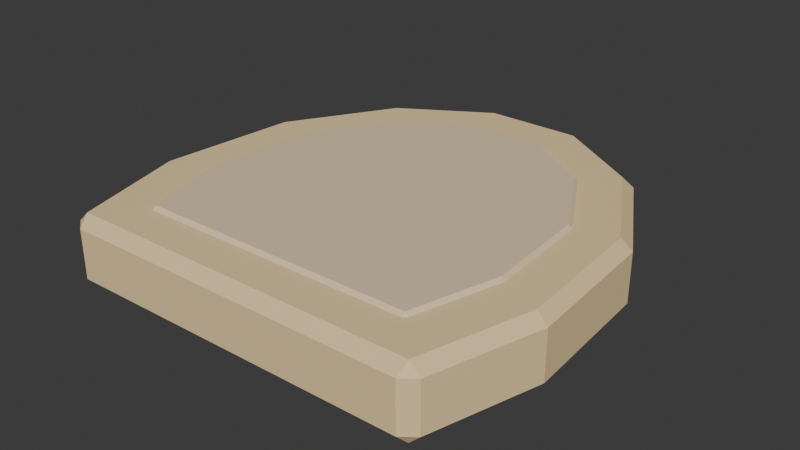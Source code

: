 # Source: Bread_Shield.blend  (saved by Blender 5.2.44; exported with 4.5.12 LTS)
import bpy
from mathutils import Matrix  # noqa: F401  (used for matrix-valued properties, if any)

bpy.ops.wm.read_factory_settings(use_empty=True)
scene = bpy.context.scene
scene.name = 'Bread_Shield'

# ---- materials (node trees are filled in below, after node groups)
mat_w_crust = bpy.data.materials.new('W_crust')
mat_w_crust.diffuse_color = (0.86, 0.66, 0.36, 1.0)
mat_w_crust.roughness = 0.75
mat_w_bread = bpy.data.materials.new('W_bread')
mat_w_bread.diffuse_color = (0.8, 0.63, 0.42, 1.0)
mat_w_bread.roughness = 0.75

# ---- material node trees
mat_w_crust.use_nodes = True; mat_w_crust.node_tree.nodes.clear()
_N = mat_w_crust.node_tree.nodes; _L = mat_w_crust.node_tree.links
n0 = _N.new('ShaderNodeBsdfPrincipled'); n0.name = 'Principled BSDF'; n0.location = (-200, 100)
n0.inputs[0].default_value = (0.86, 0.66, 0.36, 1.0)
n0.inputs[2].default_value = 0.75
n0.inputs[10].default_value = 0.005
n0.inputs[13].default_value = 0.2
n1 = _N.new('ShaderNodeOutputMaterial'); n1.name = 'Material Output'; n1.location = (200, 100)
_L.new(n0.outputs[0], n1.inputs[0])
n1.is_active_output = True
mat_w_bread.use_nodes = True; mat_w_bread.node_tree.nodes.clear()
_N = mat_w_bread.node_tree.nodes; _L = mat_w_bread.node_tree.links
n0 = _N.new('ShaderNodeBsdfPrincipled'); n0.name = 'Principled BSDF'; n0.location = (-200, 100)
n0.inputs[0].default_value = (0.8, 0.63, 0.42, 1.0)
n0.inputs[2].default_value = 0.75
n0.inputs[10].default_value = 0.005
n0.inputs[13].default_value = 0.2
n1 = _N.new('ShaderNodeOutputMaterial'); n1.name = 'Material Output'; n1.location = (200, 100)
_L.new(n0.outputs[0], n1.inputs[0])
n1.is_active_output = True

# ---- world
world_world = bpy.data.worlds.new('World'); scene.world = world_world
world_world.use_nodes = True; world_world.node_tree.nodes.clear()
_N = world_world.node_tree.nodes; _L = world_world.node_tree.links
n0 = _N.new('ShaderNodeOutputWorld'); n0.name = 'World Output'; n0.location = (200, 100)
n1 = _N.new('ShaderNodeBackground'); n1.name = 'Background'; n1.location = (-200, 100)
n1.inputs[0].default_value = (0.05088, 0.05088, 0.05088, 1.0)
_L.new(n1.outputs[0], n0.inputs[0])
n0.is_active_output = True
world_world.color = (0.05088, 0.05088, 0.05088)
world_world.sun_shadow_jitter_overblur = 0.0

# ---- meshes
me_breadbody_001 = bpy.data.meshes.new('BreadBody.001')
me_breadbody_001.from_pydata([(-0.9641, -0.9968, 0.075), (-0.9078, -0.9945, 0.02), (-0.895, -1.049, 0.075), (0.9448, -0.977, 0.075), (0.875, -1.031, 0.075), (0.8881, -0.9754, 0.02), (1.1, -0.42, 0.075), (1.044, -0.4144, 0.02), (1.05, 0.3, 0.075), (0.996, 0.284, 0.02), (0.74, 0.86, 0.075), (0.6986, 0.8211, 0.02), (0.27, 1.16, 0.075), (0.2539, 1.105, 0.02), (-0.25, 1.16, 0.075), (-0.2344, 1.105, 0.02), (-0.72, 0.87, 0.075), (-0.6797, 0.8302, 0.02), (-1.05, 0.32, 0.075), (-0.9964, 0.3024, 0.02), (-1.12, -0.41, 0.075), (-1.064, -0.4054, 0.02), (-0.9641, -0.9968, 0.325), (-0.895, -1.049, 0.325), (-0.9078, -0.9945, 0.38), (0.875, -1.031, 0.325), (0.9448, -0.977, 0.325), (0.8881, -0.9754, 0.38), (1.1, -0.42, 0.325), (1.044, -0.4144, 0.38), (1.05, 0.3, 0.325), (0.996, 0.284, 0.38), (0.74, 0.86, 0.325), (0.6986, 0.8211, 0.38), (0.27, 1.16, 0.325), (0.2539, 1.105, 0.38), (-0.25, 1.16, 0.325), (-0.2344, 1.105, 0.38), (-0.72, 0.87, 0.325), (-0.6797, 0.8302, 0.38), (-1.05, 0.32, 0.325), (-0.9964, 0.3024, 0.38), (-1.064, -0.4054, 0.38), (-1.12, -0.41, 0.325), (-0.7513, -0.7803, 0.0425), (-0.7103, -0.7787, 0.0025), (-0.701, -0.8186, 0.0425), (0.7361, -0.7649, 0.0425), (0.6854, -0.8038, 0.0425), (0.6949, -0.7637, 0.0025), (0.858, -0.3276, 0.0425), (0.8176, -0.3235, 0.0025), (0.819, 0.234, 0.0425), (0.7797, 0.2224, 0.0025), (0.5772, 0.6708, 0.0425), (0.5471, 0.6425, 0.0025), (0.2106, 0.9048, 0.0425), (0.1989, 0.8648, 0.0025), (-0.195, 0.9048, 0.0425), (-0.1837, 0.8648, 0.0025), (-0.5616, 0.6786, 0.0425), (-0.5323, 0.6497, 0.0025), (-0.819, 0.2496, 0.0425), (-0.78, 0.2368, 0.0025), (-0.8736, -0.3198, 0.0425), (-0.8331, -0.3165, 0.0025), (-0.7513, -0.7803, 0.3575), (-0.701, -0.8186, 0.3575), (-0.7103, -0.7787, 0.3975), (0.6854, -0.8038, 0.3575), (0.7361, -0.7649, 0.3575), (0.6949, -0.7637, 0.3975), (0.858, -0.3276, 0.3575), (0.8176, -0.3235, 0.3975), (0.819, 0.234, 0.3575), (0.7797, 0.2224, 0.3975), (0.5772, 0.6708, 0.3575), (0.5471, 0.6425, 0.3975), (0.2106, 0.9048, 0.3575), (0.1989, 0.8648, 0.3975), (-0.195, 0.9048, 0.3575), (-0.1837, 0.8648, 0.3975), (-0.5616, 0.6786, 0.3575), (-0.5323, 0.6497, 0.3975), (-0.819, 0.2496, 0.3575), (-0.78, 0.2368, 0.3975), (-0.8331, -0.3165, 0.3975), (-0.8736, -0.3198, 0.3575)], [], [(0, 1, 2), (3, 4, 5), (22, 23, 24), (25, 26, 27), (0, 20, 21, 1), (19, 21, 20, 18), (17, 19, 18, 16), (15, 17, 16, 14), (13, 15, 14, 12), (11, 13, 12, 10), (9, 11, 10, 8), (7, 9, 8, 6), (5, 7, 6, 3), (1, 5, 4, 2), (24, 42, 43, 22), (23, 25, 27, 24), (26, 28, 29, 27), (28, 30, 31, 29), (30, 32, 33, 31), (32, 34, 35, 33), (34, 36, 37, 35), (36, 38, 39, 37), (38, 40, 41, 39), (40, 43, 42, 41), (2, 23, 22, 0), (3, 26, 25, 4), (20, 0, 22, 43), (21, 19, 17, 15, 13, 11, 9, 7, 5, 1), (2, 4, 25, 23), (3, 6, 28, 26), (6, 8, 30, 28), (8, 10, 32, 30), (10, 12, 34, 32), (12, 14, 36, 34), (14, 16, 38, 36), (16, 18, 40, 38), (18, 20, 43, 40), (24, 27, 29, 31, 33, 35, 37, 39, 41, 42), (44, 45, 46), (47, 48, 49), (66, 67, 68), (69, 70, 71), (44, 64, 65, 45), (63, 65, 64, 62), (61, 63, 62, 60), (59, 61, 60, 58), (57, 59, 58, 56), (55, 57, 56, 54), (53, 55, 54, 52), (51, 53, 52, 50), (49, 51, 50, 47), (45, 49, 48, 46), (68, 86, 87, 66), (67, 69, 71, 68), (70, 72, 73, 71), (72, 74, 75, 73), (74, 76, 77, 75), (76, 78, 79, 77), (78, 80, 81, 79), (80, 82, 83, 81), (82, 84, 85, 83), (84, 87, 86, 85), (46, 67, 66, 44), (47, 70, 69, 48), (64, 44, 66, 87), (65, 63, 61, 59, 57, 55, 53, 51, 49, 45), (46, 48, 69, 67), (47, 50, 72, 70), (50, 52, 74, 72), (52, 54, 76, 74), (54, 56, 78, 76), (56, 58, 80, 78), (58, 60, 82, 80), (60, 62, 84, 82), (62, 64, 87, 84), (68, 71, 73, 75, 77, 79, 81, 83, 85, 86)])
me_breadbody_001.polygons.foreach_set('material_index', [0, 0, 0, 0, 0, 0, 0, 0, 0, 0, 0, 0, 0, 0, 0, 0, 0, 0, 0, 0, 0, 0, 0, 0, 0, 0, 0, 0, 0, 0, 0, 0, 0, 0, 0, 0, 0, 0, 1, 1, 1, 1, 1, 1, 1, 1, 1, 1, 1, 1, 1, 1, 1, 1, 1, 1, 1, 1, 1, 1, 1, 1, 1, 1, 1, 1, 1, 1, 1, 1, 1, 1, 1, 1, 1, 1])
me_breadbody_001.materials.append(mat_w_crust)
me_breadbody_001.materials.append(mat_w_bread)
me_breadbody_001.update()

# ---- objects
ob_bread_shield = bpy.data.objects.new('Bread_Shield', me_breadbody_001)

# ---- transforms, parenting, visibility, modifiers, constraints
ob_bread_shield.location = (0.0, 0.0, 0.0)

# ---- collection membership
scene.collection.objects.link(ob_bread_shield)

# ---- scene / render settings (as saved in the file)
scene.frame_start = 1; scene.frame_end = 250; scene.frame_set(1)
scene.render.engine = 'BLENDER_EEVEE_NEXT'
scene.render.bake_bias = 0.0
scene.render.bake_samples = 0
scene.render.compositor_device = 'GPU'
scene.eevee.use_volume_custom_range = False
scene.eevee.fast_gi_thickness_near = 0.1
scene.eevee.fast_gi_thickness_far = 0.0
scene.eevee.ray_tracing_options.screen_trace_thickness = 0.1
bpy.context.view_layer.update()

# ---- added for rendering (the .blend has no active camera and no usable light): camera, sun
cam_auto = bpy.data.cameras.new('AutoCamera')
cam_auto.lens = 50.0
cam_auto.sensor_width = 36.0
cam_auto.clip_end = 1000.0
ob_auto_camera = bpy.data.objects.new('AutoCamera', cam_auto)
scene.collection.objects.link(ob_auto_camera)
ob_auto_camera.location = (2.91083, -3.4497, 2.53666)
ob_auto_camera.rotation_euler = (1.09748, -7.21219e-08, 0.694738)
scene.camera = ob_auto_camera
light_auto_sun = bpy.data.lights.new('AutoSun', 'SUN')
light_auto_sun.energy = 3.0
light_auto_sun.angle = 0.0523599
ob_auto_sun = bpy.data.objects.new('AutoSun', light_auto_sun)
scene.collection.objects.link(ob_auto_sun)
ob_auto_sun.rotation_euler = (0.872665, 0.174533, 0.523599)
bpy.context.view_layer.update()
